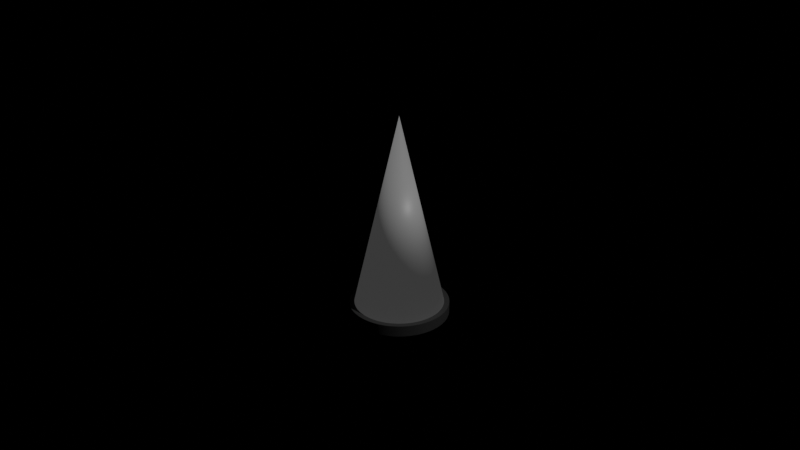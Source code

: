 # Source: Spike.blend  (saved by Blender 3.4.6; exported with 4.5.12 LTS)
import bpy
from mathutils import Matrix  # noqa: F401  (used for matrix-valued properties, if any)

bpy.ops.wm.read_factory_settings(use_empty=True)
scene = bpy.context.scene
scene.name = 'Scene'

# ---- collections
col_collection = bpy.data.collections.new('Collection'); scene.collection.children.link(col_collection)

# ---- materials (node trees are filled in below, after node groups)
mat_spike_001 = bpy.data.materials.new('Spike.001')
mat_spike_001.use_transparent_shadow = False
mat_base = bpy.data.materials.new('Base')
mat_base.alpha_threshold = 0.0
mat_base.use_transparent_shadow = False
mat_base.roughness = 0.5
mat_base.line_color = (0.0, 0.0, 0.0, 1.0)

# ---- node groups
ng_auto_smooth = bpy.data.node_groups.new('Auto Smooth', 'GeometryNodeTree')
_s = ng_auto_smooth.interface.new_socket(name='Geometry', in_out='OUTPUT', socket_type='NodeSocketGeometry')
_s = ng_auto_smooth.interface.new_socket(name='Geometry', in_out='INPUT', socket_type='NodeSocketGeometry')
_s = ng_auto_smooth.interface.new_socket(name='Angle', in_out='INPUT', socket_type='NodeSocketFloat')
_s.subtype = 'ANGLE'
_s.min_value = 0.0
_s.max_value = 3.142
ng_auto_smooth.is_modifier = True
_N = ng_auto_smooth.nodes; _L = ng_auto_smooth.links
n0 = _N.new('NodeGroupOutput'); n0.name = 'Group Output'; n0.location = (480, -100)
n1 = _N.new('NodeGroupInput'); n1.name = 'Group Input'; n1.location = (-420, -300)
n2 = _N.new('NodeGroupInput'); n2.name = 'Group Input.001'; n2.location = (-60, -100)
n3 = _N.new('GeometryNodeSetShadeSmooth'); n3.name = 'Set Shade Smooth'; n3.location = (120, -100)
n3.domain = 'EDGE'
n4 = _N.new('GeometryNodeSetShadeSmooth'); n4.name = 'Set Shade Smooth.001'; n4.location = (300, -100)
n5 = _N.new('GeometryNodeInputMeshEdgeAngle'); n5.name = 'Edge Angle'; n5.location = (-420, -220)
n6 = _N.new('GeometryNodeInputEdgeSmooth'); n6.name = 'Is Edge Smooth'; n6.location = (-60, -160)
n7 = _N.new('GeometryNodeInputShadeSmooth'); n7.name = 'Is Face Smooth'; n7.location = (-240, -340)
n8 = _N.new('FunctionNodeBooleanMath'); n8.name = 'Boolean Math'; n8.location = (-60, -220)
n9 = _N.new('FunctionNodeCompare'); n9.name = 'Compare'; n9.location = (-240, -180)
n9.operation = 'LESS_EQUAL'
_L.new(n5.outputs[0], n9.inputs[0])
_L.new(n4.outputs[0], n0.inputs[0])
_L.new(n1.outputs[1], n9.inputs[1])
_L.new(n9.outputs[0], n8.inputs[0])
_L.new(n7.outputs[0], n8.inputs[1])
_L.new(n2.outputs[0], n3.inputs[0])
_L.new(n6.outputs[0], n3.inputs[1])
_L.new(n3.outputs[0], n4.inputs[0])
_L.new(n8.outputs[0], n3.inputs[2])
n0.is_active_output = True

# ---- material node trees
mat_spike_001.use_nodes = True; mat_spike_001.node_tree.nodes.clear()
_N = mat_spike_001.node_tree.nodes; _L = mat_spike_001.node_tree.links
n0 = _N.new('ShaderNodeOutputMaterial'); n0.name = 'Material Output'; n0.location = (300, 300)
n1 = _N.new('ShaderNodeBsdfPrincipled'); n1.name = 'Principled BSDF'; n1.location = (10, 300)
n1.distribution = 'GGX'
n1.subsurface_method = 'RANDOM_WALK_SKIN'
n1.inputs[0].default_value = (0.2155, 0.2155, 0.2155, 1.0)
n1.inputs[3].default_value = 1.45
n1.inputs[27].default_value = (0.03466, 0.03466, 0.03466, 1.0)
n1.inputs[28].default_value = 1.0
_L.new(n1.outputs[0], n0.inputs[0])
n0.is_active_output = True
mat_base.use_nodes = True; mat_base.node_tree.nodes.clear()
_N = mat_base.node_tree.nodes; _L = mat_base.node_tree.links
n0 = _N.new('ShaderNodeOutputMaterial'); n0.name = 'Material Output'; n0.location = (300, 300)
n1 = _N.new('ShaderNodeBsdfPrincipled'); n1.name = 'Principled BSDF'; n1.location = (10, 300)
n1.distribution = 'GGX'
n1.subsurface_method = 'RANDOM_WALK_SKIN'
n1.inputs[0].default_value = (0.02949, 0.02949, 0.02949, 1.0)
n1.inputs[3].default_value = 1.45
n1.inputs[27].default_value = (0.0, 0.0, 0.0, 1.0)
n1.inputs[28].default_value = 1.0
_L.new(n1.outputs[0], n0.inputs[0])
n0.is_active_output = True

# ---- world
world_world = bpy.data.worlds.new('World'); scene.world = world_world
world_world.use_nodes = True; world_world.node_tree.nodes.clear()
_N = world_world.node_tree.nodes; _L = world_world.node_tree.links
n0 = _N.new('ShaderNodeOutputWorld'); n0.name = 'World Output'; n0.location = (300, 300)
n1 = _N.new('ShaderNodeBackground'); n1.name = 'Background'; n1.location = (10, 300)
n1.inputs[0].default_value = (0.0, 0.0, 0.0, 1.0)
_L.new(n1.outputs[0], n0.inputs[0])
n0.is_active_output = True
world_world.color = (0.05088, 0.05088, 0.05088)
world_world.use_sun_shadow = False
world_world.sun_shadow_jitter_overblur = 0.0

# ---- cameras
cam_camera = bpy.data.cameras.new('Camera')
cam_camera.clip_end = 100.0
cam_camera.ortho_scale = 7.314

# ---- lights
light_light = bpy.data.lights.new('Light', 'POINT')
light_light.transmission_factor = 0.0
light_light.energy = 1000.0
light_light.shadow_soft_size = 0.1
light_light.shadow_maximum_resolution = 0.006
light_light.use_absolute_resolution = True

# ---- meshes
me_cone = bpy.data.meshes.new('Cone')
me_cone.from_pydata([(0.0, 0.48, -1.415), (0.04633, 0.4778, -1.415), (0.09222, 0.4711, -1.415), (0.1373, 0.46, -1.415), (0.181, 0.4446, -1.415), (0.2231, 0.425, -1.415), (0.263, 0.4015, -1.415), (0.3006, 0.3742, -1.415), (0.3353, 0.3435, -1.415), (0.3669, 0.3095, -1.415), (0.395, 0.2727, -1.415), (0.4195, 0.2333, -1.415), (0.4401, 0.1917, -1.415), (0.4565, 0.1483, -1.415), (0.4687, 0.1036, -1.415), (0.4765, 0.05786, -1.415), (0.4799, 0.0116, -1.415), (0.4787, -0.03477, -1.415), (0.4731, -0.08081, -1.415), (0.4631, -0.1261, -1.415), (0.4488, -0.1702, -1.415), (0.4303, -0.2127, -1.415), (0.4077, -0.2533, -1.415), (0.3814, -0.2914, -1.415), (0.3515, -0.3269, -1.415), (0.3183, -0.3593, -1.415), (0.2821, -0.3883, -1.415), (0.2433, -0.4137, -1.415), (0.2023, -0.4353, -1.415), (0.1593, -0.4528, -1.415), (0.1149, -0.4661, -1.415), (0.06935, -0.475, -1.415), (0.02319, -0.4794, -1.415), (-0.02319, -0.4794, -1.415), (-0.06935, -0.475, -1.415), (-0.1149, -0.4661, -1.415), (-0.1593, -0.4528, -1.415), (-0.2023, -0.4353, -1.415), (-0.2433, -0.4137, -1.415), (-0.2821, -0.3883, -1.415), (-0.3183, -0.3593, -1.415), (-0.3515, -0.3269, -1.415), (-0.3814, -0.2914, -1.415), (-0.4077, -0.2533, -1.415), (-0.4303, -0.2127, -1.415), (-0.4488, -0.1702, -1.415), (-0.4631, -0.1261, -1.415), (-0.4731, -0.08081, -1.415), (-0.4787, -0.03477, -1.415), (-0.4799, 0.0116, -1.415), (-0.4765, 0.05786, -1.415), (-0.4687, 0.1036, -1.415), (-0.4565, 0.1483, -1.415), (-0.4401, 0.1917, -1.415), (-0.4195, 0.2333, -1.415), (-0.395, 0.2727, -1.415), (-0.3669, 0.3095, -1.415), (-0.3353, 0.3435, -1.415), (-0.3006, 0.3742, -1.415), (-0.263, 0.4015, -1.415), (-0.2231, 0.425, -1.415), (-0.181, 0.4446, -1.415), (-0.1373, 0.46, -1.415), (-0.09222, 0.4711, -1.415), (-0.04633, 0.4778, -1.415), (0.0, 0.0, 1.415)], [], [(0, 65, 1), (1, 65, 2), (2, 65, 3), (3, 65, 4), (4, 65, 5), (5, 65, 6), (6, 65, 7), (7, 65, 8), (8, 65, 9), (9, 65, 10), (10, 65, 11), (11, 65, 12), (12, 65, 13), (13, 65, 14), (14, 65, 15), (15, 65, 16), (16, 65, 17), (17, 65, 18), (18, 65, 19), (19, 65, 20), (20, 65, 21), (21, 65, 22), (22, 65, 23), (23, 65, 24), (24, 65, 25), (25, 65, 26), (26, 65, 27), (27, 65, 28), (28, 65, 29), (29, 65, 30), (30, 65, 31), (31, 65, 32), (32, 65, 33), (33, 65, 34), (34, 65, 35), (35, 65, 36), (36, 65, 37), (37, 65, 38), (38, 65, 39), (39, 65, 40), (40, 65, 41), (41, 65, 42), (42, 65, 43), (43, 65, 44), (44, 65, 45), (45, 65, 46), (46, 65, 47), (47, 65, 48), (48, 65, 49), (49, 65, 50), (50, 65, 51), (51, 65, 52), (52, 65, 53), (53, 65, 54), (54, 65, 55), (55, 65, 56), (56, 65, 57), (57, 65, 58), (58, 65, 59), (59, 65, 60), (60, 65, 61), (61, 65, 62), (62, 65, 63), (63, 65, 64), (64, 65, 0), (0, 1, 2, 3, 4, 5, 6, 7, 8, 9, 10, 11, 12, 13, 14, 15, 16, 17, 18, 19, 20, 21, 22, 23, 24, 25, 26, 27, 28, 29, 30, 31, 32, 33, 34, 35, 36, 37, 38, 39, 40, 41, 42, 43, 44, 45, 46, 47, 48, 49, 50, 51, 52, 53, 54, 55, 56, 57, 58, 59, 60, 61, 62, 63, 64)])
me_cone.polygons.foreach_set('use_smooth', [True] * 66)
_uv = me_cone.uv_layers.new(name='UVMap')
_uv.uv.foreach_set('vector', [0.25, 0.49, 0.25, 0.25, 0.2732, 0.4889, 0.2732, 0.4889, 0.25, 0.25, 0.2961, 0.4855, 0.2961, 0.4855, 0.25, 0.25, 0.3186, 0.48, 0.3186, 0.48, 0.25, 0.25, 0.3405, 0.4723, 0.3405, 0.4723, 0.25, 0.25, 0.3615, 0.4625, 0.3615, 0.4625, 0.25, 0.25, 0.3815, 0.4508, 0.3815, 0.4508, 0.25, 0.25, 0.4003, 0.4371, 0.4003, 0.4371, 0.25, 0.25, 0.4176, 0.4217, 0.4176, 0.4217, 0.25, 0.25, 0.4334, 0.4048, 0.4334, 0.4048, 0.25, 0.25, 0.4475, 0.3863, 0.4475, 0.3863, 0.25, 0.25, 0.4598, 0.3666, 0.4598, 0.3666, 0.25, 0.25, 0.47, 0.3458, 0.47, 0.3458, 0.25, 0.25, 0.4783, 0.3242, 0.4783, 0.3242, 0.25, 0.25, 0.4843, 0.3018, 0.4843, 0.3018, 0.25, 0.25, 0.4883, 0.2789, 0.4883, 0.2789, 0.25, 0.25, 0.4899, 0.2558, 0.4899, 0.2558, 0.25, 0.25, 0.4894, 0.2326, 0.4894, 0.2326, 0.25, 0.25, 0.4866, 0.2096, 0.4866, 0.2096, 0.25, 0.25, 0.4816, 0.187, 0.4816, 0.187, 0.25, 0.25, 0.4744, 0.1649, 0.4744, 0.1649, 0.25, 0.25, 0.4651, 0.1436, 0.4651, 0.1436, 0.25, 0.25, 0.4539, 0.1234, 0.4539, 0.1234, 0.25, 0.25, 0.4407, 0.1043, 0.4407, 0.1043, 0.25, 0.25, 0.4257, 0.08656, 0.4257, 0.08656, 0.25, 0.25, 0.4091, 0.07036, 0.4091, 0.07036, 0.25, 0.25, 0.3911, 0.05584, 0.3911, 0.05584, 0.25, 0.25, 0.3717, 0.04313, 0.3717, 0.04313, 0.25, 0.25, 0.3511, 0.03235, 0.3511, 0.03235, 0.25, 0.25, 0.3297, 0.02361, 0.3297, 0.02361, 0.25, 0.25, 0.3074, 0.01697, 0.3074, 0.01697, 0.25, 0.25, 0.2847, 0.01252, 0.2847, 0.01252, 0.25, 0.25, 0.2616, 0.01028, 0.2616, 0.01028, 0.25, 0.25, 0.2384, 0.01028, 0.2384, 0.01028, 0.25, 0.25, 0.2153, 0.01252, 0.2153, 0.01252, 0.25, 0.25, 0.1926, 0.01697, 0.1926, 0.01697, 0.25, 0.25, 0.1703, 0.02361, 0.1703, 0.02361, 0.25, 0.25, 0.1489, 0.03235, 0.1489, 0.03235, 0.25, 0.25, 0.1283, 0.04313, 0.1283, 0.04313, 0.25, 0.25, 0.1089, 0.05584, 0.1089, 0.05584, 0.25, 0.25, 0.09085, 0.07036, 0.09085, 0.07036, 0.25, 0.25, 0.07426, 0.08656, 0.07426, 0.08656, 0.25, 0.25, 0.0593, 0.1043, 0.0593, 0.1043, 0.25, 0.25, 0.04613, 0.1234, 0.04613, 0.1234, 0.25, 0.25, 0.03486, 0.1436, 0.03486, 0.1436, 0.25, 0.25, 0.0256, 0.1649, 0.0256, 0.1649, 0.25, 0.25, 0.01843, 0.187, 0.01843, 0.187, 0.25, 0.25, 0.01343, 0.2096, 0.01343, 0.2096, 0.25, 0.25, 0.01063, 0.2326, 0.01063, 0.2326, 0.25, 0.25, 0.01007, 0.2558, 0.01007, 0.2558, 0.25, 0.25, 0.01175, 0.2789, 0.01175, 0.2789, 0.25, 0.25, 0.01565, 0.3018, 0.01565, 0.3018, 0.25, 0.25, 0.02175, 0.3242, 0.02175, 0.3242, 0.25, 0.25, 0.02997, 0.3458, 0.02997, 0.3458, 0.25, 0.25, 0.04025, 0.3666, 0.04025, 0.3666, 0.25, 0.25, 0.05248, 0.3863, 0.05248, 0.3863, 0.25, 0.25, 0.06656, 0.4048, 0.06656, 0.4048, 0.25, 0.25, 0.08236, 0.4217, 0.08236, 0.4217, 0.25, 0.25, 0.09972, 0.4371, 0.09972, 0.4371, 0.25, 0.25, 0.1185, 0.4508, 0.1185, 0.4508, 0.25, 0.25, 0.1385, 0.4625, 0.1385, 0.4625, 0.25, 0.25, 0.1595, 0.4723, 0.1595, 0.4723, 0.25, 0.25, 0.1814, 0.48, 0.1814, 0.48, 0.25, 0.25, 0.2039, 0.4855, 0.2039, 0.4855, 0.25, 0.25, 0.2268, 0.4889, 0.2268, 0.4889, 0.25, 0.25, 0.25, 0.49, 0.25, 0.49, 0.2732, 0.4889, 0.2961, 0.4855, 0.3186, 0.48, 0.3405, 0.4723, 0.3615, 0.4625, 0.3815, 0.4508, 0.4003, 0.4371, 0.4176, 0.4217, 0.4334, 0.4048, 0.4475, 0.3863, 0.4598, 0.3666, 0.47, 0.3458, 0.4783, 0.3242, 0.4843, 0.3018, 0.4883, 0.2789, 0.4899, 0.2558, 0.4894, 0.2326, 0.4866, 0.2096, 0.4816, 0.187, 0.4744, 0.1649, 0.4651, 0.1436, 0.4539, 0.1234, 0.4407, 0.1043, 0.4257, 0.08656, 0.4091, 0.07036, 0.3911, 0.05584, 0.3717, 0.04313, 0.3511, 0.03235, 0.3297, 0.02361, 0.3074, 0.01697, 0.2847, 0.01252, 0.2616, 0.01028, 0.2384, 0.01028, 0.2153, 0.01252, 0.1926, 0.01697, 0.1703, 0.02361, 0.1489, 0.03235, 0.1283, 0.04313, 0.1089, 0.05584, 0.09085, 0.07036, 0.07426, 0.08656, 0.0593, 0.1043, 0.04613, 0.1234, 0.03486, 0.1436, 0.0256, 0.1649, 0.01843, 0.187, 0.01343, 0.2096, 0.01063, 0.2326, 0.01007, 0.2558, 0.01175, 0.2789, 0.01565, 0.3018, 0.02175, 0.3242, 0.02997, 0.3458, 0.04025, 0.3666, 0.05248, 0.3863, 0.06656, 0.4048, 0.08236, 0.4217, 0.09972, 0.4371, 0.1185, 0.4508, 0.1385, 0.4625, 0.1595, 0.4723, 0.1814, 0.48, 0.2039, 0.4855, 0.2268, 0.4889])
me_cone.materials.append(mat_spike_001)
me_cone.update()
me_cylinder = bpy.data.meshes.new('Cylinder')
me_cylinder.from_pydata([(0.0, 1.0, -2.248), (0.0, 1.0, -0.2484), (0.07846, 0.9969, -2.248), (0.07846, 0.9969, -0.2484), (0.1564, 0.9877, -2.248), (0.1564, 0.9877, -0.2484), (0.2334, 0.9724, -2.248), (0.2334, 0.9724, -0.2484), (0.309, 0.9511, -2.248), (0.309, 0.9511, -0.2484), (0.3827, 0.9239, -2.248), (0.3827, 0.9239, -0.2484), (0.454, 0.891, -2.248), (0.454, 0.891, -0.2484), (0.5225, 0.8526, -2.248), (0.5225, 0.8526, -0.2484), (0.5878, 0.809, -2.248), (0.5878, 0.809, -0.2484), (0.6494, 0.7604, -2.248), (0.6494, 0.7604, -0.2484), (0.7071, 0.7071, -2.248), (0.7071, 0.7071, -0.2484), (0.7604, 0.6494, -2.248), (0.7604, 0.6494, -0.2484), (0.809, 0.5878, -2.248), (0.809, 0.5878, -0.2484), (0.8526, 0.5225, -2.248), (0.8526, 0.5225, -0.2484), (0.891, 0.454, -2.248), (0.891, 0.454, -0.2484), (0.9239, 0.3827, -2.248), (0.9239, 0.3827, -0.2484), (0.9511, 0.309, -2.248), (0.9511, 0.309, -0.2484), (0.9724, 0.2334, -2.248), (0.9724, 0.2334, -0.2484), (0.9877, 0.1564, -2.248), (0.9877, 0.1564, -0.2484), (0.9969, 0.07846, -2.248), (0.9969, 0.07846, -0.2484), (1.0, 0.0, -2.248), (1.0, 0.0, -0.2484), (0.9969, -0.07846, -2.248), (0.9969, -0.07846, -0.2484), (0.9877, -0.1564, -2.248), (0.9877, -0.1564, -0.2484), (0.9724, -0.2334, -2.248), (0.9724, -0.2334, -0.2484), (0.9511, -0.309, -2.248), (0.9511, -0.309, -0.2484), (0.9239, -0.3827, -2.248), (0.9239, -0.3827, -0.2484), (0.891, -0.454, -2.248), (0.891, -0.454, -0.2484), (0.8526, -0.5225, -2.248), (0.8526, -0.5225, -0.2484), (0.809, -0.5878, -2.248), (0.809, -0.5878, -0.2484), (0.7604, -0.6494, -2.248), (0.7604, -0.6494, -0.2484), (0.7071, -0.7071, -2.248), (0.7071, -0.7071, -0.2484), (0.6494, -0.7604, -2.248), (0.6494, -0.7604, -0.2484), (0.5878, -0.809, -2.248), (0.5878, -0.809, -0.2484), (0.5225, -0.8526, -2.248), (0.5225, -0.8526, -0.2484), (0.454, -0.891, -2.248), (0.454, -0.891, -0.2484), (0.3827, -0.9239, -2.248), (0.3827, -0.9239, -0.2484), (0.309, -0.9511, -2.248), (0.309, -0.9511, -0.2484), (0.2334, -0.9724, -2.248), (0.2334, -0.9724, -0.2484), (0.1564, -0.9877, -2.248), (0.1564, -0.9877, -0.2484), (0.07846, -0.9969, -2.248), (0.07846, -0.9969, -0.2484), (0.0, -1.0, -2.248), (0.0, -1.0, -0.2484), (-0.07846, -0.9969, -2.248), (-0.07846, -0.9969, -0.2484), (-0.1564, -0.9877, -2.248), (-0.1564, -0.9877, -0.2484), (-0.2334, -0.9724, -2.248), (-0.2334, -0.9724, -0.2484), (-0.309, -0.9511, -2.248), (-0.309, -0.9511, -0.2484), (-0.3827, -0.9239, -2.248), (-0.3827, -0.9239, -0.2484), (-0.454, -0.891, -2.248), (-0.454, -0.891, -0.2484), (-0.5225, -0.8526, -2.248), (-0.5225, -0.8526, -0.2484), (-0.5878, -0.809, -2.248), (-0.5878, -0.809, -0.2484), (-0.6494, -0.7604, -2.248), (-0.6494, -0.7604, -0.2484), (-0.7071, -0.7071, -2.248), (-0.7071, -0.7071, -0.2484), (-0.7604, -0.6494, -2.248), (-0.7604, -0.6494, -0.2484), (-0.809, -0.5878, -2.248), (-0.809, -0.5878, -0.2484), (-0.8526, -0.5225, -2.248), (-0.8526, -0.5225, -0.2484), (-0.891, -0.454, -2.248), (-0.891, -0.454, -0.2484), (-0.9239, -0.3827, -2.248), (-0.9239, -0.3827, -0.2484), (-0.9511, -0.309, -2.248), (-0.9511, -0.309, -0.2484), (-0.9724, -0.2334, -2.248), (-0.9724, -0.2334, -0.2484), (-0.9877, -0.1564, -2.248), (-0.9877, -0.1564, -0.2484), (-0.9969, -0.07846, -2.248), (-0.9969, -0.07846, -0.2484), (-1.0, 0.0, -2.248), (-1.0, 0.0, -0.2484), (-0.9969, 0.07846, -2.248), (-0.9969, 0.07846, -0.2484), (-0.9877, 0.1564, -2.248), (-0.9877, 0.1564, -0.2484), (-0.9724, 0.2334, -2.248), (-0.9724, 0.2334, -0.2484), (-0.9511, 0.309, -2.248), (-0.9511, 0.309, -0.2484), (-0.9239, 0.3827, -2.248), (-0.9239, 0.3827, -0.2484), (-0.891, 0.454, -2.248), (-0.891, 0.454, -0.2484), (-0.8526, 0.5225, -2.248), (-0.8526, 0.5225, -0.2484), (-0.809, 0.5878, -2.248), (-0.809, 0.5878, -0.2484), (-0.7604, 0.6494, -2.248), (-0.7604, 0.6494, -0.2484), (-0.7071, 0.7071, -2.248), (-0.7071, 0.7071, -0.2484), (-0.6494, 0.7604, -2.248), (-0.6494, 0.7604, -0.2484), (-0.5878, 0.809, -2.248), (-0.5878, 0.809, -0.2484), (-0.5225, 0.8526, -2.248), (-0.5225, 0.8526, -0.2484), (-0.454, 0.891, -2.248), (-0.454, 0.891, -0.2484), (-0.3827, 0.9239, -2.248), (-0.3827, 0.9239, -0.2484), (-0.309, 0.9511, -2.248), (-0.309, 0.9511, -0.2484), (-0.2334, 0.9724, -2.248), (-0.2334, 0.9724, -0.2484), (-0.1564, 0.9877, -2.248), (-0.1564, 0.9877, -0.2484), (-0.07846, 0.9969, -2.248), (-0.07846, 0.9969, -0.2484)], [], [(0, 1, 3, 2), (2, 3, 5, 4), (4, 5, 7, 6), (6, 7, 9, 8), (8, 9, 11, 10), (10, 11, 13, 12), (12, 13, 15, 14), (14, 15, 17, 16), (16, 17, 19, 18), (18, 19, 21, 20), (20, 21, 23, 22), (22, 23, 25, 24), (24, 25, 27, 26), (26, 27, 29, 28), (28, 29, 31, 30), (30, 31, 33, 32), (32, 33, 35, 34), (34, 35, 37, 36), (36, 37, 39, 38), (38, 39, 41, 40), (40, 41, 43, 42), (42, 43, 45, 44), (44, 45, 47, 46), (46, 47, 49, 48), (48, 49, 51, 50), (50, 51, 53, 52), (52, 53, 55, 54), (54, 55, 57, 56), (56, 57, 59, 58), (58, 59, 61, 60), (60, 61, 63, 62), (62, 63, 65, 64), (64, 65, 67, 66), (66, 67, 69, 68), (68, 69, 71, 70), (70, 71, 73, 72), (72, 73, 75, 74), (74, 75, 77, 76), (76, 77, 79, 78), (78, 79, 81, 80), (80, 81, 83, 82), (82, 83, 85, 84), (84, 85, 87, 86), (86, 87, 89, 88), (88, 89, 91, 90), (90, 91, 93, 92), (92, 93, 95, 94), (94, 95, 97, 96), (96, 97, 99, 98), (98, 99, 101, 100), (100, 101, 103, 102), (102, 103, 105, 104), (104, 105, 107, 106), (106, 107, 109, 108), (108, 109, 111, 110), (110, 111, 113, 112), (112, 113, 115, 114), (114, 115, 117, 116), (116, 117, 119, 118), (118, 119, 121, 120), (120, 121, 123, 122), (122, 123, 125, 124), (124, 125, 127, 126), (126, 127, 129, 128), (128, 129, 131, 130), (130, 131, 133, 132), (132, 133, 135, 134), (134, 135, 137, 136), (136, 137, 139, 138), (138, 139, 141, 140), (140, 141, 143, 142), (142, 143, 145, 144), (144, 145, 147, 146), (146, 147, 149, 148), (148, 149, 151, 150), (150, 151, 153, 152), (152, 153, 155, 154), (154, 155, 157, 156), (3, 1, 159, 157, 155, 153, 151, 149, 147, 145, 143, 141, 139, 137, 135, 133, 131, 129, 127, 125, 123, 121, 119, 117, 115, 113, 111, 109, 107, 105, 103, 101, 99, 97, 95, 93, 91, 89, 87, 85, 83, 81, 79, 77, 75, 73, 71, 69, 67, 65, 63, 61, 59, 57, 55, 53, 51, 49, 47, 45, 43, 41, 39, 37, 35, 33, 31, 29, 27, 25, 23, 21, 19, 17, 15, 13, 11, 9, 7, 5), (156, 157, 159, 158), (158, 159, 1, 0), (0, 2, 4, 6, 8, 10, 12, 14, 16, 18, 20, 22, 24, 26, 28, 30, 32, 34, 36, 38, 40, 42, 44, 46, 48, 50, 52, 54, 56, 58, 60, 62, 64, 66, 68, 70, 72, 74, 76, 78, 80, 82, 84, 86, 88, 90, 92, 94, 96, 98, 100, 102, 104, 106, 108, 110, 112, 114, 116, 118, 120, 122, 124, 126, 128, 130, 132, 134, 136, 138, 140, 142, 144, 146, 148, 150, 152, 154, 156, 158)])
me_cylinder.polygons.foreach_set('use_smooth', [True] * 82)
_uv = me_cylinder.uv_layers.new(name='UVMap')
_uv.uv.foreach_set('vector', [1.0, 0.5, 1.0, 1.0, 0.9875, 1.0, 0.9875, 0.5, 0.9875, 0.5, 0.9875, 1.0, 0.975, 1.0, 0.975, 0.5, 0.975, 0.5, 0.975, 1.0, 0.9625, 1.0, 0.9625, 0.5, 0.9625, 0.5, 0.9625, 1.0, 0.95, 1.0, 0.95, 0.5, 0.95, 0.5, 0.95, 1.0, 0.9375, 1.0, 0.9375, 0.5, 0.9375, 0.5, 0.9375, 1.0, 0.925, 1.0, 0.925, 0.5, 0.925, 0.5, 0.925, 1.0, 0.9125, 1.0, 0.9125, 0.5, 0.9125, 0.5, 0.9125, 1.0, 0.9, 1.0, 0.9, 0.5, 0.9, 0.5, 0.9, 1.0, 0.8875, 1.0, 0.8875, 0.5, 0.8875, 0.5, 0.8875, 1.0, 0.875, 1.0, 0.875, 0.5, 0.875, 0.5, 0.875, 1.0, 0.8625, 1.0, 0.8625, 0.5, 0.8625, 0.5, 0.8625, 1.0, 0.85, 1.0, 0.85, 0.5, 0.85, 0.5, 0.85, 1.0, 0.8375, 1.0, 0.8375, 0.5, 0.8375, 0.5, 0.8375, 1.0, 0.825, 1.0, 0.825, 0.5, 0.825, 0.5, 0.825, 1.0, 0.8125, 1.0, 0.8125, 0.5, 0.8125, 0.5, 0.8125, 1.0, 0.8, 1.0, 0.8, 0.5, 0.8, 0.5, 0.8, 1.0, 0.7875, 1.0, 0.7875, 0.5, 0.7875, 0.5, 0.7875, 1.0, 0.775, 1.0, 0.775, 0.5, 0.775, 0.5, 0.775, 1.0, 0.7625, 1.0, 0.7625, 0.5, 0.7625, 0.5, 0.7625, 1.0, 0.75, 1.0, 0.75, 0.5, 0.75, 0.5, 0.75, 1.0, 0.7375, 1.0, 0.7375, 0.5, 0.7375, 0.5, 0.7375, 1.0, 0.725, 1.0, 0.725, 0.5, 0.725, 0.5, 0.725, 1.0, 0.7125, 1.0, 0.7125, 0.5, 0.7125, 0.5, 0.7125, 1.0, 0.7, 1.0, 0.7, 0.5, 0.7, 0.5, 0.7, 1.0, 0.6875, 1.0, 0.6875, 0.5, 0.6875, 0.5, 0.6875, 1.0, 0.675, 1.0, 0.675, 0.5, 0.675, 0.5, 0.675, 1.0, 0.6625, 1.0, 0.6625, 0.5, 0.6625, 0.5, 0.6625, 1.0, 0.65, 1.0, 0.65, 0.5, 0.65, 0.5, 0.65, 1.0, 0.6375, 1.0, 0.6375, 0.5, 0.6375, 0.5, 0.6375, 1.0, 0.625, 1.0, 0.625, 0.5, 0.625, 0.5, 0.625, 1.0, 0.6125, 1.0, 0.6125, 0.5, 0.6125, 0.5, 0.6125, 1.0, 0.6, 1.0, 0.6, 0.5, 0.6, 0.5, 0.6, 1.0, 0.5875, 1.0, 0.5875, 0.5, 0.5875, 0.5, 0.5875, 1.0, 0.575, 1.0, 0.575, 0.5, 0.575, 0.5, 0.575, 1.0, 0.5625, 1.0, 0.5625, 0.5, 0.5625, 0.5, 0.5625, 1.0, 0.55, 1.0, 0.55, 0.5, 0.55, 0.5, 0.55, 1.0, 0.5375, 1.0, 0.5375, 0.5, 0.5375, 0.5, 0.5375, 1.0, 0.525, 1.0, 0.525, 0.5, 0.525, 0.5, 0.525, 1.0, 0.5125, 1.0, 0.5125, 0.5, 0.5125, 0.5, 0.5125, 1.0, 0.5, 1.0, 0.5, 0.5, 0.5, 0.5, 0.5, 1.0, 0.4875, 1.0, 0.4875, 0.5, 0.4875, 0.5, 0.4875, 1.0, 0.475, 1.0, 0.475, 0.5, 0.475, 0.5, 0.475, 1.0, 0.4625, 1.0, 0.4625, 0.5, 0.4625, 0.5, 0.4625, 1.0, 0.45, 1.0, 0.45, 0.5, 0.45, 0.5, 0.45, 1.0, 0.4375, 1.0, 0.4375, 0.5, 0.4375, 0.5, 0.4375, 1.0, 0.425, 1.0, 0.425, 0.5, 0.425, 0.5, 0.425, 1.0, 0.4125, 1.0, 0.4125, 0.5, 0.4125, 0.5, 0.4125, 1.0, 0.4, 1.0, 0.4, 0.5, 0.4, 0.5, 0.4, 1.0, 0.3875, 1.0, 0.3875, 0.5, 0.3875, 0.5, 0.3875, 1.0, 0.375, 1.0, 0.375, 0.5, 0.375, 0.5, 0.375, 1.0, 0.3625, 1.0, 0.3625, 0.5, 0.3625, 0.5, 0.3625, 1.0, 0.35, 1.0, 0.35, 0.5, 0.35, 0.5, 0.35, 1.0, 0.3375, 1.0, 0.3375, 0.5, 0.3375, 0.5, 0.3375, 1.0, 0.325, 1.0, 0.325, 0.5, 0.325, 0.5, 0.325, 1.0, 0.3125, 1.0, 0.3125, 0.5, 0.3125, 0.5, 0.3125, 1.0, 0.3, 1.0, 0.3, 0.5, 0.3, 0.5, 0.3, 1.0, 0.2875, 1.0, 0.2875, 0.5, 0.2875, 0.5, 0.2875, 1.0, 0.275, 1.0, 0.275, 0.5, 0.275, 0.5, 0.275, 1.0, 0.2625, 1.0, 0.2625, 0.5, 0.2625, 0.5, 0.2625, 1.0, 0.25, 1.0, 0.25, 0.5, 0.25, 0.5, 0.25, 1.0, 0.2375, 1.0, 0.2375, 0.5, 0.2375, 0.5, 0.2375, 1.0, 0.225, 1.0, 0.225, 0.5, 0.225, 0.5, 0.225, 1.0, 0.2125, 1.0, 0.2125, 0.5, 0.2125, 0.5, 0.2125, 1.0, 0.2, 1.0, 0.2, 0.5, 0.2, 0.5, 0.2, 1.0, 0.1875, 1.0, 0.1875, 0.5, 0.1875, 0.5, 0.1875, 1.0, 0.175, 1.0, 0.175, 0.5, 0.175, 0.5, 0.175, 1.0, 0.1625, 1.0, 0.1625, 0.5, 0.1625, 0.5, 0.1625, 1.0, 0.15, 1.0, 0.15, 0.5, 0.15, 0.5, 0.15, 1.0, 0.1375, 1.0, 0.1375, 0.5, 0.1375, 0.5, 0.1375, 1.0, 0.125, 1.0, 0.125, 0.5, 0.125, 0.5, 0.125, 1.0, 0.1125, 1.0, 0.1125, 0.5, 0.1125, 0.5, 0.1125, 1.0, 0.1, 1.0, 0.1, 0.5, 0.1, 0.5, 0.1, 1.0, 0.0875, 1.0, 0.0875, 0.5, 0.0875, 0.5, 0.0875, 1.0, 0.075, 1.0, 0.075, 0.5, 0.075, 0.5, 0.075, 1.0, 0.0625, 1.0, 0.0625, 0.5, 0.0625, 0.5, 0.0625, 1.0, 0.05, 1.0, 0.05, 0.5, 0.05, 0.5, 0.05, 1.0, 0.0375, 1.0, 0.0375, 0.5, 0.0375, 0.5, 0.0375, 1.0, 0.025, 1.0, 0.025, 0.5, 0.2688, 0.4893, 0.25, 0.49, 0.2312, 0.4893, 0.2125, 0.487, 0.194, 0.4834, 0.1758, 0.4783, 0.1582, 0.4717, 0.141, 0.4638, 0.1246, 0.4546, 0.1089, 0.4442, 0.09413, 0.4325, 0.08029, 0.4197, 0.0675, 0.4059, 0.05584, 0.3911, 0.04537, 0.3754, 0.03616, 0.359, 0.02827, 0.3418, 0.02175, 0.3242, 0.01663, 0.306, 0.01295, 0.2875, 0.01074, 0.2688, 0.01, 0.25, 0.01074, 0.2312, 0.01295, 0.2125, 0.01663, 0.194, 0.02175, 0.1758, 0.02827, 0.1582, 0.03616, 0.141, 0.04537, 0.1246, 0.05584, 0.1089, 0.0675, 0.09413, 0.08029, 0.08029, 0.09413, 0.0675, 0.1089, 0.05584, 0.1246, 0.04537, 0.141, 0.03616, 0.1582, 0.02827, 0.1758, 0.02175, 0.194, 0.01663, 0.2125, 0.01295, 0.2312, 0.01074, 0.25, 0.01, 0.2688, 0.01074, 0.2875, 0.01295, 0.306, 0.01663, 0.3242, 0.02175, 0.3418, 0.02827, 0.359, 0.03616, 0.3754, 0.04537, 0.3911, 0.05584, 0.4059, 0.0675, 0.4197, 0.08029, 0.4325, 0.09413, 0.4442, 0.1089, 0.4546, 0.1246, 0.4638, 0.141, 0.4717, 0.1582, 0.4783, 0.1758, 0.4834, 0.194, 0.487, 0.2125, 0.4893, 0.2312, 0.49, 0.25, 0.4893, 0.2688, 0.487, 0.2875, 0.4834, 0.306, 0.4783, 0.3242, 0.4717, 0.3418, 0.4638, 0.359, 0.4546, 0.3754, 0.4442, 0.3911, 0.4325, 0.4059, 0.4197, 0.4197, 0.4059, 0.4325, 0.3911, 0.4442, 0.3754, 0.4546, 0.359, 0.4638, 0.3418, 0.4717, 0.3242, 0.4783, 0.306, 0.4834, 0.2875, 0.487, 0.025, 0.5, 0.025, 1.0, 0.0125, 1.0, 0.0125, 0.5, 0.0125, 0.5, 0.0125, 1.0, 6.724e-07, 1.0, 6.724e-07, 0.5, 0.75, 0.49, 0.7688, 0.4893, 0.7875, 0.487, 0.806, 0.4834, 0.8242, 0.4783, 0.8418, 0.4717, 0.859, 0.4638, 0.8754, 0.4546, 0.8911, 0.4442, 0.9059, 0.4325, 0.9197, 0.4197, 0.9325, 0.4059, 0.9442, 0.3911, 0.9546, 0.3754, 0.9638, 0.359, 0.9717, 0.3418, 0.9783, 0.3242, 0.9834, 0.306, 0.987, 0.2875, 0.9893, 0.2688, 0.99, 0.25, 0.9893, 0.2312, 0.987, 0.2125, 0.9834, 0.194, 0.9783, 0.1758, 0.9717, 0.1582, 0.9638, 0.141, 0.9546, 0.1246, 0.9442, 0.1089, 0.9325, 0.09413, 0.9197, 0.08029, 0.9059, 0.0675, 0.8911, 0.05584, 0.8754, 0.04537, 0.859, 0.03616, 0.8418, 0.02827, 0.8242, 0.02175, 0.806, 0.01663, 0.7875, 0.01295, 0.7688, 0.01074, 0.75, 0.01, 0.7312, 0.01074, 0.7125, 0.01295, 0.694, 0.01663, 0.6758, 0.02175, 0.6582, 0.02827, 0.641, 0.03616, 0.6246, 0.04537, 0.6089, 0.05584, 0.5941, 0.0675, 0.5803, 0.08029, 0.5675, 0.09413, 0.5558, 0.1089, 0.5454, 0.1246, 0.5362, 0.141, 0.5283, 0.1582, 0.5217, 0.1758, 0.5166, 0.194, 0.513, 0.2125, 0.5107, 0.2312, 0.51, 0.25, 0.5107, 0.2688, 0.513, 0.2875, 0.5166, 0.306, 0.5217, 0.3242, 0.5283, 0.3418, 0.5362, 0.359, 0.5454, 0.3754, 0.5558, 0.3911, 0.5675, 0.4059, 0.5803, 0.4197, 0.5941, 0.4325, 0.6089, 0.4442, 0.6246, 0.4546, 0.641, 0.4638, 0.6582, 0.4717, 0.6758, 0.4783, 0.694, 0.4834, 0.7125, 0.487, 0.7312, 0.4893])
me_cylinder.materials.append(mat_base)
me_cylinder.update()

# ---- objects
ob_light = bpy.data.objects.new('Light', light_light)
ob_camera = bpy.data.objects.new('Camera', cam_camera)
ob_cone = bpy.data.objects.new('Cone', me_cone)
ob_cylinder = bpy.data.objects.new('Cylinder', me_cylinder)

# ---- transforms, parenting, visibility, modifiers, constraints
ob_light.location = (4.076, 1.005, 5.904)
ob_light.rotation_euler = (0.6503, 0.05522, 1.866)
ob_light.lock_rotations_4d = False
ob_light.empty_display_type = 'ARROWS'
ob_light.color = (0.0, 0.0, 0.0, 0.0)
ob_light.lineart.crease_threshold = 0.0
ob_camera.location = (7.359, -6.926, 5.897)
ob_camera.rotation_euler = (1.109, 0.0, 0.8149)
ob_camera.lock_rotations_4d = False
ob_camera.empty_display_type = 'ARROWS'
ob_camera.color = (0.0, 0.0, 0.0, 0.0)
ob_camera.display_type = 'WIRE'
ob_camera.lineart.crease_threshold = 0.0
ob_cone.location = (0.0, 0.0, 0.9997)
ob_cone.scale = (1.0, 1.0, 0.7421)
ob_cylinder.location = (0.0, 0.0, 0.0)
ob_cylinder.scale = (0.5271, 0.5271, 0.05918)
_m = ob_cylinder.modifiers.new('Auto Smooth', 'NODES')
_m.node_group = ng_auto_smooth
_gi = [s.identifier for s in ng_auto_smooth.interface.items_tree if s.item_type == 'SOCKET' and s.in_out == 'INPUT']
_m[_gi[1]] = 0.5236  # Angle

# ---- collection membership
col_collection.objects.link(ob_light)
col_collection.objects.link(ob_camera)
col_collection.objects.link(ob_cone)
col_collection.objects.link(ob_cylinder)

# ---- scene / render settings (as saved in the file)
scene.camera = ob_camera
scene.frame_start = 1; scene.frame_end = 250; scene.frame_set(1)
scene.render.engine = 'BLENDER_EEVEE_NEXT'
scene.cycles.sampling_pattern = 'TABULATED_SOBOL'
scene.cycles.use_light_tree = False
scene.view_settings.view_transform = 'Filmic'
bpy.context.view_layer.update()
